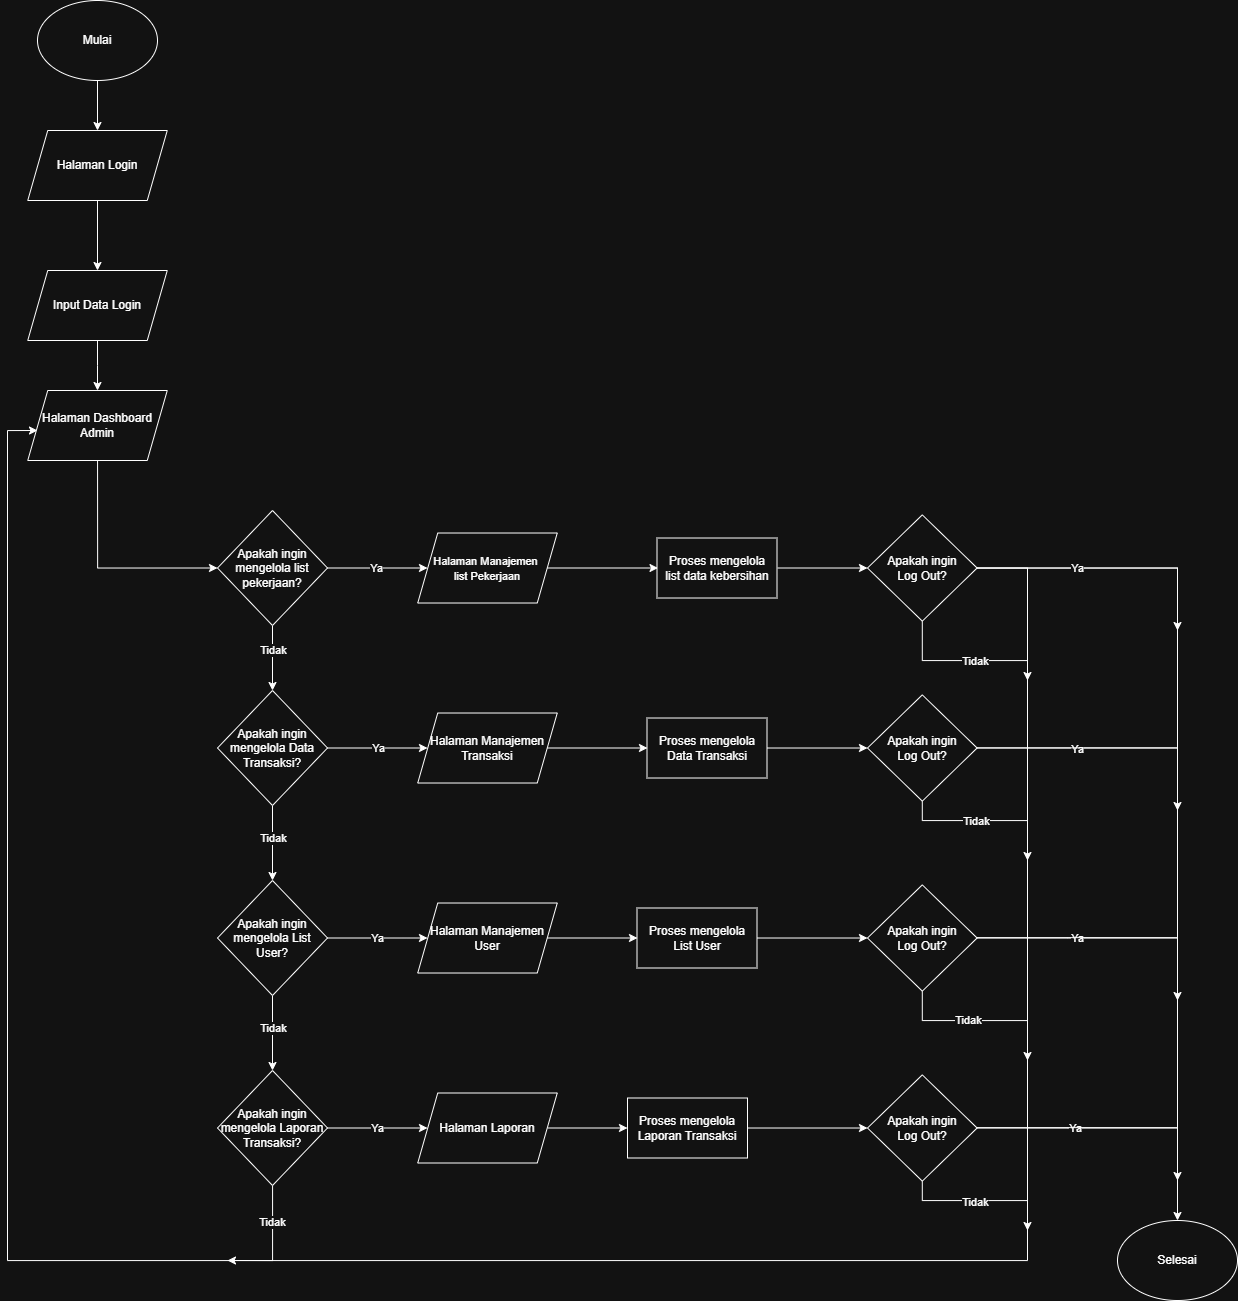

The diagram above was exported from draw.io. Its source (the exported page's mxGraphModel, read from the mxfile embedded in the PNG):
<mxGraphModel dx="1048" dy="619" grid="1" gridSize="10" guides="1" tooltips="1" connect="1" arrows="1" fold="1" page="1" pageScale="1" pageWidth="850" pageHeight="1100" math="0" shadow="0">
  <root>
    <mxCell id="0" />
    <mxCell id="1" parent="0" />
    <mxCell id="di-JFh1WVOQAUcbJJEup-2" edge="1" parent="1" source="qD1_XXT2HiyVfkKjyams-1" style="edgeStyle=orthogonalEdgeStyle;rounded=0;orthogonalLoop=1;jettySize=auto;html=1;entryX=0.5;entryY=0;entryDx=0;entryDy=0;" target="di-JFh1WVOQAUcbJJEup-1">
      <mxGeometry relative="1" as="geometry" />
    </mxCell>
    <mxCell id="qD1_XXT2HiyVfkKjyams-1" parent="1" style="ellipse;whiteSpace=wrap;html=1;" value="Mulai" vertex="1">
      <mxGeometry height="80" width="120" x="100" y="60" as="geometry" />
    </mxCell>
    <mxCell id="_Cjk1w1TIgUZtSVi5q_G-2" edge="1" parent="1" style="edgeStyle=orthogonalEdgeStyle;rounded=0;orthogonalLoop=1;jettySize=auto;html=1;entryX=0.5;entryY=0;entryDx=0;entryDy=0;" target="_Cjk1w1TIgUZtSVi5q_G-1">
      <mxGeometry relative="1" as="geometry">
        <mxPoint x="159.99999999999977" y="260.0000000000001" as="sourcePoint" />
      </mxGeometry>
    </mxCell>
    <mxCell id="OWE6oiq4tphRwpdsMnRf-3" edge="1" parent="1" style="edgeStyle=orthogonalEdgeStyle;rounded=0;orthogonalLoop=1;jettySize=auto;html=1;entryX=0;entryY=0.5;entryDx=0;entryDy=0;" target="OWE6oiq4tphRwpdsMnRf-2">
      <mxGeometry relative="1" as="geometry">
        <Array as="points">
          <mxPoint x="160" y="628" />
        </Array>
        <mxPoint x="160.05263157894728" y="520" as="sourcePoint" />
      </mxGeometry>
    </mxCell>
    <mxCell id="OWE6oiq4tphRwpdsMnRf-24" edge="1" parent="1" style="edgeStyle=orthogonalEdgeStyle;rounded=0;orthogonalLoop=1;jettySize=auto;html=1;entryX=0;entryY=0.5;entryDx=0;entryDy=0;">
      <mxGeometry relative="1" as="geometry">
        <mxPoint x="610" y="627.5" as="sourcePoint" />
        <mxPoint x="720.5" y="627.5" as="targetPoint" />
      </mxGeometry>
    </mxCell>
    <mxCell id="OWE6oiq4tphRwpdsMnRf-27" edge="1" parent="1" style="edgeStyle=orthogonalEdgeStyle;rounded=0;orthogonalLoop=1;jettySize=auto;html=1;">
      <mxGeometry relative="1" as="geometry">
        <mxPoint x="610" y="807.5" as="sourcePoint" />
        <mxPoint x="710" y="807.5" as="targetPoint" />
      </mxGeometry>
    </mxCell>
    <mxCell id="OWE6oiq4tphRwpdsMnRf-29" edge="1" parent="1" style="edgeStyle=orthogonalEdgeStyle;rounded=0;orthogonalLoop=1;jettySize=auto;html=1;">
      <mxGeometry relative="1" as="geometry">
        <mxPoint x="610" y="997.5" as="sourcePoint" />
        <mxPoint x="700" y="997.5" as="targetPoint" />
      </mxGeometry>
    </mxCell>
    <mxCell id="OWE6oiq4tphRwpdsMnRf-4" edge="1" parent="1" source="OWE6oiq4tphRwpdsMnRf-2" style="edgeStyle=orthogonalEdgeStyle;rounded=0;orthogonalLoop=1;jettySize=auto;html=1;entryX=0;entryY=0.5;entryDx=0;entryDy=0;">
      <mxGeometry relative="1" as="geometry">
        <mxPoint x="490" y="627.5" as="targetPoint" />
      </mxGeometry>
    </mxCell>
    <mxCell id="OWE6oiq4tphRwpdsMnRf-11" connectable="0" parent="OWE6oiq4tphRwpdsMnRf-4" style="edgeLabel;html=1;align=center;verticalAlign=middle;resizable=0;points=[];" value="Ya" vertex="1">
      <mxGeometry relative="1" x="-0.0324" as="geometry">
        <mxPoint as="offset" />
      </mxGeometry>
    </mxCell>
    <mxCell id="OWE6oiq4tphRwpdsMnRf-7" edge="1" parent="1" source="OWE6oiq4tphRwpdsMnRf-2" style="edgeStyle=orthogonalEdgeStyle;rounded=0;orthogonalLoop=1;jettySize=auto;html=1;entryX=0.5;entryY=0;entryDx=0;entryDy=0;" target="OWE6oiq4tphRwpdsMnRf-5">
      <mxGeometry relative="1" as="geometry" />
    </mxCell>
    <mxCell id="OWE6oiq4tphRwpdsMnRf-9" connectable="0" parent="OWE6oiq4tphRwpdsMnRf-7" style="edgeLabel;html=1;align=center;verticalAlign=middle;resizable=0;points=[];" value="Tidak" vertex="1">
      <mxGeometry relative="1" x="-0.2479" as="geometry">
        <mxPoint as="offset" />
      </mxGeometry>
    </mxCell>
    <mxCell id="OWE6oiq4tphRwpdsMnRf-2" parent="1" style="rhombus;whiteSpace=wrap;html=1;rounded=0;" value="Apakah ingin mengelola list pekerjaan&lt;span style=&quot;background-color: transparent; color: light-dark(rgb(0, 0, 0), rgb(255, 255, 255));&quot;&gt;?&lt;/span&gt;" vertex="1">
      <mxGeometry height="115" width="110" x="280" y="570" as="geometry" />
    </mxCell>
    <mxCell id="OWE6oiq4tphRwpdsMnRf-8" edge="1" parent="1" source="OWE6oiq4tphRwpdsMnRf-5" style="edgeStyle=orthogonalEdgeStyle;rounded=0;orthogonalLoop=1;jettySize=auto;html=1;entryX=0.5;entryY=0;entryDx=0;entryDy=0;" target="OWE6oiq4tphRwpdsMnRf-6">
      <mxGeometry relative="1" as="geometry" />
    </mxCell>
    <mxCell id="OWE6oiq4tphRwpdsMnRf-10" connectable="0" parent="OWE6oiq4tphRwpdsMnRf-8" style="edgeLabel;html=1;align=center;verticalAlign=middle;resizable=0;points=[];" value="Tidak" vertex="1">
      <mxGeometry relative="1" x="-0.1615" as="geometry">
        <mxPoint as="offset" />
      </mxGeometry>
    </mxCell>
    <mxCell id="OWE6oiq4tphRwpdsMnRf-12" edge="1" parent="1" source="OWE6oiq4tphRwpdsMnRf-5" style="edgeStyle=orthogonalEdgeStyle;rounded=0;orthogonalLoop=1;jettySize=auto;html=1;">
      <mxGeometry relative="1" as="geometry">
        <mxPoint x="490" y="807.5" as="targetPoint" />
      </mxGeometry>
    </mxCell>
    <mxCell id="OWE6oiq4tphRwpdsMnRf-15" connectable="0" parent="OWE6oiq4tphRwpdsMnRf-12" style="edgeLabel;html=1;align=center;verticalAlign=middle;resizable=0;points=[];" value="Ya" vertex="1">
      <mxGeometry relative="1" x="0.0051" as="geometry">
        <mxPoint as="offset" />
      </mxGeometry>
    </mxCell>
    <mxCell id="OWE6oiq4tphRwpdsMnRf-5" parent="1" style="rhombus;whiteSpace=wrap;html=1;rounded=0;" value="Apakah ingin mengelola Data Transaksi?" vertex="1">
      <mxGeometry height="115" width="110" x="280" y="750" as="geometry" />
    </mxCell>
    <mxCell id="OWE6oiq4tphRwpdsMnRf-13" edge="1" parent="1" source="OWE6oiq4tphRwpdsMnRf-6" style="edgeStyle=orthogonalEdgeStyle;rounded=0;orthogonalLoop=1;jettySize=auto;html=1;entryX=0;entryY=0.5;entryDx=0;entryDy=0;">
      <mxGeometry relative="1" as="geometry">
        <mxPoint x="490" y="997.5" as="targetPoint" />
      </mxGeometry>
    </mxCell>
    <mxCell id="OWE6oiq4tphRwpdsMnRf-14" connectable="0" parent="OWE6oiq4tphRwpdsMnRf-13" style="edgeLabel;html=1;align=center;verticalAlign=middle;resizable=0;points=[];" value="Ya" vertex="1">
      <mxGeometry relative="1" x="-0.014" as="geometry">
        <mxPoint as="offset" />
      </mxGeometry>
    </mxCell>
    <mxCell id="OWE6oiq4tphRwpdsMnRf-17" edge="1" parent="1" source="OWE6oiq4tphRwpdsMnRf-6" style="edgeStyle=orthogonalEdgeStyle;rounded=0;orthogonalLoop=1;jettySize=auto;html=1;entryX=0.5;entryY=0;entryDx=0;entryDy=0;" target="OWE6oiq4tphRwpdsMnRf-16">
      <mxGeometry relative="1" as="geometry" />
    </mxCell>
    <mxCell id="OWE6oiq4tphRwpdsMnRf-18" connectable="0" parent="OWE6oiq4tphRwpdsMnRf-17" style="edgeLabel;html=1;align=center;verticalAlign=middle;resizable=0;points=[];" value="Tidak" vertex="1">
      <mxGeometry relative="1" x="-0.1396" as="geometry">
        <mxPoint as="offset" />
      </mxGeometry>
    </mxCell>
    <mxCell id="OWE6oiq4tphRwpdsMnRf-6" parent="1" style="rhombus;whiteSpace=wrap;html=1;rounded=0;" value="Apakah ingin mengelola List User?" vertex="1">
      <mxGeometry height="115" width="110" x="280" y="940" as="geometry" />
    </mxCell>
    <mxCell id="OWE6oiq4tphRwpdsMnRf-21" edge="1" parent="1" source="OWE6oiq4tphRwpdsMnRf-16" style="edgeStyle=orthogonalEdgeStyle;rounded=0;orthogonalLoop=1;jettySize=auto;html=1;entryX=0;entryY=0.5;entryDx=0;entryDy=0;">
      <mxGeometry relative="1" as="geometry">
        <mxPoint x="490" y="1187.5" as="targetPoint" />
      </mxGeometry>
    </mxCell>
    <mxCell id="OWE6oiq4tphRwpdsMnRf-22" connectable="0" parent="OWE6oiq4tphRwpdsMnRf-21" style="edgeLabel;html=1;align=center;verticalAlign=middle;resizable=0;points=[];" value="Ya" vertex="1">
      <mxGeometry relative="1" x="-0.0019" as="geometry">
        <mxPoint as="offset" />
      </mxGeometry>
    </mxCell>
    <mxCell id="EoBA_WUJnjtwn5o183Ba-16" edge="1" parent="1" source="OWE6oiq4tphRwpdsMnRf-16" style="edgeStyle=orthogonalEdgeStyle;rounded=0;orthogonalLoop=1;jettySize=auto;html=1;">
      <mxGeometry relative="1" as="geometry">
        <Array as="points">
          <mxPoint x="335" y="1320" />
        </Array>
        <mxPoint x="290" y="1320" as="targetPoint" />
      </mxGeometry>
    </mxCell>
    <mxCell id="EoBA_WUJnjtwn5o183Ba-17" connectable="0" parent="EoBA_WUJnjtwn5o183Ba-16" style="edgeLabel;html=1;align=center;verticalAlign=middle;resizable=0;points=[];" value="Tidak" vertex="1">
      <mxGeometry relative="1" x="-0.3961" y="-1" as="geometry">
        <mxPoint as="offset" />
      </mxGeometry>
    </mxCell>
    <mxCell id="OWE6oiq4tphRwpdsMnRf-16" parent="1" style="rhombus;whiteSpace=wrap;html=1;rounded=0;" value="Apakah ingin mengelola Laporan Transaksi?" vertex="1">
      <mxGeometry height="115" width="110" x="280" y="1130" as="geometry" />
    </mxCell>
    <mxCell id="OWE6oiq4tphRwpdsMnRf-31" edge="1" parent="1" style="edgeStyle=orthogonalEdgeStyle;rounded=0;orthogonalLoop=1;jettySize=auto;html=1;">
      <mxGeometry relative="1" as="geometry">
        <mxPoint x="610" y="1187.5" as="sourcePoint" />
        <mxPoint x="690" y="1187.5" as="targetPoint" />
      </mxGeometry>
    </mxCell>
    <mxCell id="OWE6oiq4tphRwpdsMnRf-39" edge="1" parent="1" style="edgeStyle=orthogonalEdgeStyle;rounded=0;orthogonalLoop=1;jettySize=auto;html=1;entryX=0;entryY=0.5;entryDx=0;entryDy=0;" target="OWE6oiq4tphRwpdsMnRf-38">
      <mxGeometry relative="1" as="geometry">
        <mxPoint x="839.9985714285715" y="627.5049999999999" as="sourcePoint" />
      </mxGeometry>
    </mxCell>
    <mxCell id="OWE6oiq4tphRwpdsMnRf-33" edge="1" parent="1" style="edgeStyle=orthogonalEdgeStyle;rounded=0;orthogonalLoop=1;jettySize=auto;html=1;entryX=0;entryY=0.5;entryDx=0;entryDy=0;" target="OWE6oiq4tphRwpdsMnRf-32">
      <mxGeometry relative="1" as="geometry">
        <mxPoint x="829.4985714285713" y="807.5050000000001" as="sourcePoint" />
      </mxGeometry>
    </mxCell>
    <mxCell id="OWE6oiq4tphRwpdsMnRf-35" edge="1" parent="1" style="edgeStyle=orthogonalEdgeStyle;rounded=0;orthogonalLoop=1;jettySize=auto;html=1;entryX=0;entryY=0.5;entryDx=0;entryDy=0;" target="OWE6oiq4tphRwpdsMnRf-34">
      <mxGeometry relative="1" as="geometry">
        <mxPoint x="819.4985714285713" y="997.5050000000001" as="sourcePoint" />
      </mxGeometry>
    </mxCell>
    <mxCell id="OWE6oiq4tphRwpdsMnRf-37" edge="1" parent="1" style="edgeStyle=orthogonalEdgeStyle;rounded=0;orthogonalLoop=1;jettySize=auto;html=1;entryX=0;entryY=0.5;entryDx=0;entryDy=0;" target="OWE6oiq4tphRwpdsMnRf-36">
      <mxGeometry relative="1" as="geometry">
        <mxPoint x="809.4985714285713" y="1187.505" as="sourcePoint" />
      </mxGeometry>
    </mxCell>
    <mxCell id="EoBA_WUJnjtwn5o183Ba-4" edge="1" parent="1" source="OWE6oiq4tphRwpdsMnRf-32" style="edgeStyle=orthogonalEdgeStyle;rounded=0;orthogonalLoop=1;jettySize=auto;html=1;">
      <mxGeometry relative="1" as="geometry">
        <Array as="points">
          <mxPoint x="985" y="880" />
          <mxPoint x="1090" y="880" />
        </Array>
        <mxPoint x="1090" y="920" as="targetPoint" />
      </mxGeometry>
    </mxCell>
    <mxCell id="EoBA_WUJnjtwn5o183Ba-5" connectable="0" parent="EoBA_WUJnjtwn5o183Ba-4" style="edgeLabel;html=1;align=center;verticalAlign=middle;resizable=0;points=[];" value="Tidak" vertex="1">
      <mxGeometry relative="1" x="-0.1139" as="geometry">
        <mxPoint as="offset" />
      </mxGeometry>
    </mxCell>
    <mxCell id="EoBA_WUJnjtwn5o183Ba-10" edge="1" parent="1" source="OWE6oiq4tphRwpdsMnRf-32" style="edgeStyle=orthogonalEdgeStyle;rounded=0;orthogonalLoop=1;jettySize=auto;html=1;">
      <mxGeometry relative="1" as="geometry">
        <mxPoint x="1240" y="870" as="targetPoint" />
      </mxGeometry>
    </mxCell>
    <mxCell id="EoBA_WUJnjtwn5o183Ba-11" connectable="0" parent="EoBA_WUJnjtwn5o183Ba-10" style="edgeLabel;html=1;align=center;verticalAlign=middle;resizable=0;points=[];" value="Ya" vertex="1">
      <mxGeometry relative="1" x="-0.2419" y="-1" as="geometry">
        <mxPoint as="offset" />
      </mxGeometry>
    </mxCell>
    <mxCell id="OWE6oiq4tphRwpdsMnRf-32" parent="1" style="rhombus;whiteSpace=wrap;html=1;rounded=0;" value="Apakah ingin&lt;div&gt;Log Out?&lt;/div&gt;" vertex="1">
      <mxGeometry height="106.25" width="109.62" x="930" y="754.38" as="geometry" />
    </mxCell>
    <mxCell id="EoBA_WUJnjtwn5o183Ba-1" edge="1" parent="1" source="OWE6oiq4tphRwpdsMnRf-34" style="edgeStyle=orthogonalEdgeStyle;rounded=0;orthogonalLoop=1;jettySize=auto;html=1;">
      <mxGeometry relative="1" as="geometry">
        <Array as="points">
          <mxPoint x="985" y="1080" />
          <mxPoint x="1090" y="1080" />
        </Array>
        <mxPoint x="1090" y="1120" as="targetPoint" />
      </mxGeometry>
    </mxCell>
    <mxCell id="EoBA_WUJnjtwn5o183Ba-12" edge="1" parent="1" source="OWE6oiq4tphRwpdsMnRf-34" style="edgeStyle=orthogonalEdgeStyle;rounded=0;orthogonalLoop=1;jettySize=auto;html=1;">
      <mxGeometry relative="1" as="geometry">
        <mxPoint x="1240" y="1060" as="targetPoint" />
      </mxGeometry>
    </mxCell>
    <mxCell id="EoBA_WUJnjtwn5o183Ba-13" connectable="0" parent="EoBA_WUJnjtwn5o183Ba-12" style="edgeLabel;html=1;align=center;verticalAlign=middle;resizable=0;points=[];" value="Ya" vertex="1">
      <mxGeometry relative="1" x="-0.2419" as="geometry">
        <mxPoint as="offset" />
      </mxGeometry>
    </mxCell>
    <mxCell id="OWE6oiq4tphRwpdsMnRf-34" parent="1" style="rhombus;whiteSpace=wrap;html=1;rounded=0;" value="Apakah ingin&lt;div&gt;Log Out?&lt;/div&gt;" vertex="1">
      <mxGeometry height="106.25" width="109.62" x="930" y="944.38" as="geometry" />
    </mxCell>
    <mxCell id="EoBA_WUJnjtwn5o183Ba-6" edge="1" parent="1" source="OWE6oiq4tphRwpdsMnRf-36" style="edgeStyle=orthogonalEdgeStyle;rounded=0;orthogonalLoop=1;jettySize=auto;html=1;">
      <mxGeometry relative="1" as="geometry">
        <Array as="points">
          <mxPoint x="985" y="1260" />
          <mxPoint x="1090" y="1260" />
        </Array>
        <mxPoint x="1090" y="1290" as="targetPoint" />
      </mxGeometry>
    </mxCell>
    <mxCell id="EoBA_WUJnjtwn5o183Ba-7" connectable="0" parent="EoBA_WUJnjtwn5o183Ba-6" style="edgeLabel;html=1;align=center;verticalAlign=middle;resizable=0;points=[];" value="Tidak" vertex="1">
      <mxGeometry relative="1" x="-0.0681" y="-1" as="geometry">
        <mxPoint as="offset" />
      </mxGeometry>
    </mxCell>
    <mxCell id="EoBA_WUJnjtwn5o183Ba-14" edge="1" parent="1" source="OWE6oiq4tphRwpdsMnRf-36" style="edgeStyle=orthogonalEdgeStyle;rounded=0;orthogonalLoop=1;jettySize=auto;html=1;">
      <mxGeometry relative="1" as="geometry">
        <Array as="points">
          <mxPoint x="1240" y="1188" />
        </Array>
        <mxPoint x="1240" y="1240" as="targetPoint" />
      </mxGeometry>
    </mxCell>
    <mxCell id="EoBA_WUJnjtwn5o183Ba-15" connectable="0" parent="EoBA_WUJnjtwn5o183Ba-14" style="edgeLabel;html=1;align=center;verticalAlign=middle;resizable=0;points=[];" value="Ya" vertex="1">
      <mxGeometry relative="1" x="-0.2339" as="geometry">
        <mxPoint as="offset" />
      </mxGeometry>
    </mxCell>
    <mxCell id="OWE6oiq4tphRwpdsMnRf-36" parent="1" style="rhombus;whiteSpace=wrap;html=1;rounded=0;" value="Apakah ingin&lt;div&gt;Log Out?&lt;/div&gt;" vertex="1">
      <mxGeometry height="106.25" width="109.62" x="930" y="1134.38" as="geometry" />
    </mxCell>
    <mxCell id="ir9V2TJHWslTYtDKM-OA-1" edge="1" parent="1" source="OWE6oiq4tphRwpdsMnRf-38" style="edgeStyle=orthogonalEdgeStyle;rounded=0;orthogonalLoop=1;jettySize=auto;html=1;entryX=0.5;entryY=0;entryDx=0;entryDy=0;" target="OWE6oiq4tphRwpdsMnRf-40">
      <mxGeometry relative="1" as="geometry" />
    </mxCell>
    <mxCell id="ir9V2TJHWslTYtDKM-OA-13" edge="1" parent="1" source="OWE6oiq4tphRwpdsMnRf-38" style="edgeStyle=orthogonalEdgeStyle;rounded=0;orthogonalLoop=1;jettySize=auto;html=1;entryX=0;entryY=0.5;entryDx=0;entryDy=0;">
      <mxGeometry relative="1" as="geometry">
        <Array as="points">
          <mxPoint x="1090" y="628" />
          <mxPoint x="1090" y="1320" />
          <mxPoint x="70" y="1320" />
          <mxPoint x="70" y="490" />
        </Array>
        <mxPoint x="100" y="490" as="targetPoint" />
      </mxGeometry>
    </mxCell>
    <mxCell id="ir9V2TJHWslTYtDKM-OA-16" connectable="0" parent="ir9V2TJHWslTYtDKM-OA-13" style="edgeLabel;html=1;align=center;verticalAlign=middle;resizable=0;points=[];" value="Tidak" vertex="1">
      <mxGeometry relative="1" x="-0.6133" as="geometry">
        <mxPoint x="-60" y="-4" as="offset" />
      </mxGeometry>
    </mxCell>
    <mxCell id="EoBA_WUJnjtwn5o183Ba-2" edge="1" parent="1" source="OWE6oiq4tphRwpdsMnRf-38" style="edgeStyle=orthogonalEdgeStyle;rounded=0;orthogonalLoop=1;jettySize=auto;html=1;">
      <mxGeometry relative="1" as="geometry">
        <Array as="points">
          <mxPoint x="985" y="720" />
          <mxPoint x="1090" y="720" />
        </Array>
        <mxPoint x="985.4599821176471" y="720" as="sourcePoint" />
        <mxPoint x="1090" y="740" as="targetPoint" />
      </mxGeometry>
    </mxCell>
    <mxCell id="EoBA_WUJnjtwn5o183Ba-3" connectable="0" parent="EoBA_WUJnjtwn5o183Ba-2" style="edgeLabel;html=1;align=center;verticalAlign=middle;resizable=0;points=[];" value="Tidak" vertex="1">
      <mxGeometry relative="1" x="0.1194" as="geometry">
        <mxPoint as="offset" />
      </mxGeometry>
    </mxCell>
    <mxCell id="EoBA_WUJnjtwn5o183Ba-8" edge="1" parent="1" source="OWE6oiq4tphRwpdsMnRf-38" style="edgeStyle=orthogonalEdgeStyle;rounded=0;orthogonalLoop=1;jettySize=auto;html=1;">
      <mxGeometry relative="1" as="geometry">
        <mxPoint x="1240" y="690" as="targetPoint" />
      </mxGeometry>
    </mxCell>
    <mxCell id="EoBA_WUJnjtwn5o183Ba-9" connectable="0" parent="EoBA_WUJnjtwn5o183Ba-8" style="edgeLabel;html=1;align=center;verticalAlign=middle;resizable=0;points=[];" value="Ya" vertex="1">
      <mxGeometry relative="1" x="-0.238" as="geometry">
        <mxPoint as="offset" />
      </mxGeometry>
    </mxCell>
    <mxCell id="OWE6oiq4tphRwpdsMnRf-38" parent="1" style="rhombus;whiteSpace=wrap;html=1;rounded=0;" value="Apakah ingin&lt;div&gt;Log Out?&lt;/div&gt;" vertex="1">
      <mxGeometry height="106.25" width="109.62" x="930" y="574.38" as="geometry" />
    </mxCell>
    <mxCell id="OWE6oiq4tphRwpdsMnRf-40" parent="1" style="ellipse;whiteSpace=wrap;html=1;" value="Selesai" vertex="1">
      <mxGeometry height="80" width="120" x="1180" y="1280" as="geometry" />
    </mxCell>
    <mxCell id="ir9V2TJHWslTYtDKM-OA-4" edge="1" parent="1" style="endArrow=none;html=1;rounded=0;" value="">
      <mxGeometry height="50" relative="1" width="50" as="geometry">
        <Array as="points" />
        <mxPoint x="1039.62" y="807.36" as="sourcePoint" />
        <mxPoint x="1239.62" y="807.36" as="targetPoint" />
      </mxGeometry>
    </mxCell>
    <mxCell id="ir9V2TJHWslTYtDKM-OA-6" edge="1" parent="1" style="endArrow=none;html=1;rounded=0;" value="">
      <mxGeometry height="50" relative="1" width="50" as="geometry">
        <Array as="points">
          <mxPoint x="1129.62" y="997.15" />
        </Array>
        <mxPoint x="1039.62" y="997.15" as="sourcePoint" />
        <mxPoint x="1239.62" y="997.15" as="targetPoint" />
      </mxGeometry>
    </mxCell>
    <mxCell id="ir9V2TJHWslTYtDKM-OA-7" edge="1" parent="1" style="endArrow=none;html=1;rounded=0;" value="">
      <mxGeometry height="50" relative="1" width="50" as="geometry">
        <Array as="points">
          <mxPoint x="1129.62" y="1187.15" />
        </Array>
        <mxPoint x="1039.62" y="1187.15" as="sourcePoint" />
        <mxPoint x="1239.62" y="1187.15" as="targetPoint" />
      </mxGeometry>
    </mxCell>
    <mxCell id="8KsfgL-rberBvQZUTiet-3" edge="1" parent="1" source="_Cjk1w1TIgUZtSVi5q_G-1" style="edgeStyle=orthogonalEdgeStyle;rounded=0;orthogonalLoop=1;jettySize=auto;html=1;entryX=0.5;entryY=0;entryDx=0;entryDy=0;" target="8KsfgL-rberBvQZUTiet-1">
      <mxGeometry relative="1" as="geometry" />
    </mxCell>
    <mxCell id="_Cjk1w1TIgUZtSVi5q_G-1" parent="1" style="shape=parallelogram;perimeter=parallelogramPerimeter;whiteSpace=wrap;html=1;fixedSize=1;rounded=0;" value="Input Data Login" vertex="1">
      <mxGeometry height="70" width="139.5" x="90.25" y="330" as="geometry" />
    </mxCell>
    <mxCell id="lrTRi3Bz4lUlWIJZVNHT-1" parent="1" style="shape=parallelogram;perimeter=parallelogramPerimeter;whiteSpace=wrap;html=1;fixedSize=1;rounded=0;" value="&lt;font style=&quot;font-size: 11px;&quot;&gt;Halaman Manajemen&amp;nbsp;&lt;/font&gt;&lt;div&gt;&lt;font style=&quot;font-size: 11px;&quot;&gt;list Pekerjaan&lt;/font&gt;&lt;/div&gt;" vertex="1">
      <mxGeometry height="70" width="139.5" x="480.25" y="592.51" as="geometry" />
    </mxCell>
    <mxCell id="nbYATaavIFnfDjMzWYmz-1" parent="1" style="rounded=0;whiteSpace=wrap;html=1;" value="Proses mengelola&lt;br&gt;list data kebersihan" vertex="1">
      <mxGeometry height="60" width="120" x="719.5" y="597.51" as="geometry" />
    </mxCell>
    <mxCell id="JY6AzrYYh8WcWprcRM8v-1" parent="1" style="shape=parallelogram;perimeter=parallelogramPerimeter;whiteSpace=wrap;html=1;fixedSize=1;rounded=0;" value="Halaman Manajemen Transaksi" vertex="1">
      <mxGeometry height="70" width="139.5" x="480.25" y="772.51" as="geometry" />
    </mxCell>
    <mxCell id="MLOXf3igLKyR5MMOuya8-1" parent="1" style="rounded=0;whiteSpace=wrap;html=1;" value="Proses mengelola&lt;br&gt;Data Transaksi" vertex="1">
      <mxGeometry height="60" width="120" x="709.5" y="777.51" as="geometry" />
    </mxCell>
    <mxCell id="1feQjMQB3IEkg_RvMsMF-1" parent="1" style="shape=parallelogram;perimeter=parallelogramPerimeter;whiteSpace=wrap;html=1;fixedSize=1;rounded=0;" value="Halaman Manajemen User" vertex="1">
      <mxGeometry height="70" width="139.5" x="480.25" y="962.51" as="geometry" />
    </mxCell>
    <mxCell id="hto0ivtI2qStdR0Harn7-1" parent="1" style="rounded=0;whiteSpace=wrap;html=1;" value="Proses mengelola&lt;br&gt;List User" vertex="1">
      <mxGeometry height="60" width="120" x="699.5" y="967.5" as="geometry" />
    </mxCell>
    <mxCell id="33bC90qIn6d3fvL-yHnU-1" parent="1" style="shape=parallelogram;perimeter=parallelogramPerimeter;whiteSpace=wrap;html=1;fixedSize=1;rounded=0;" value="Halaman Laporan" vertex="1">
      <mxGeometry height="70" width="139.5" x="480.25" y="1152.5" as="geometry" />
    </mxCell>
    <mxCell id="4GuOb-ttvZieEjDDY7hw-1" parent="1" style="rounded=0;whiteSpace=wrap;html=1;" value="Proses mengelola&lt;br&gt;Laporan Transaksi" vertex="1">
      <mxGeometry height="60" width="120" x="690" y="1157.5" as="geometry" />
    </mxCell>
    <mxCell id="di-JFh1WVOQAUcbJJEup-1" parent="1" style="shape=parallelogram;perimeter=parallelogramPerimeter;whiteSpace=wrap;html=1;fixedSize=1;rounded=0;" value="Halaman Login" vertex="1">
      <mxGeometry height="70" width="139.5" x="90.25" y="190" as="geometry" />
    </mxCell>
    <mxCell id="8KsfgL-rberBvQZUTiet-1" parent="1" style="shape=parallelogram;perimeter=parallelogramPerimeter;whiteSpace=wrap;html=1;fixedSize=1;rounded=0;" value="Halaman Dashboard&lt;div&gt;Admin&lt;/div&gt;" vertex="1">
      <mxGeometry height="70" width="139.5" x="90.25" y="450" as="geometry" />
    </mxCell>
  </root>
</mxGraphModel>